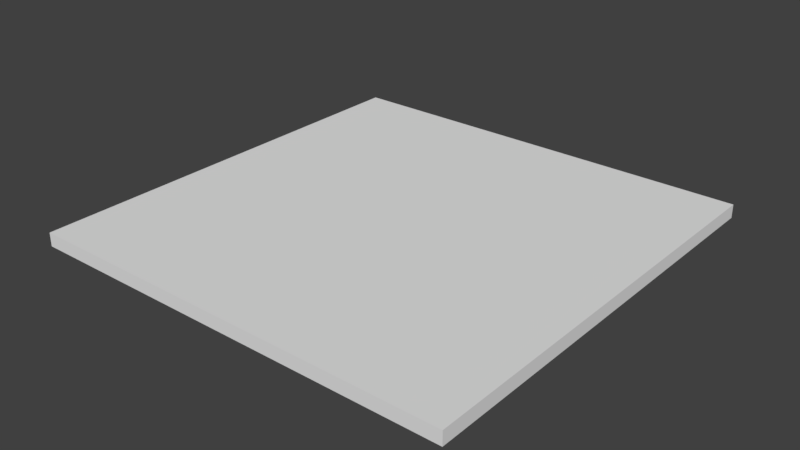 # Source: SM_Floor_8x8x0_25.blend  (saved by Blender 2.78.0; exported with 4.5.12 LTS)
import bpy
from mathutils import Matrix  # noqa: F401  (used for matrix-valued properties, if any)

bpy.ops.wm.read_factory_settings(use_empty=True)
scene = bpy.context.scene
scene.name = 'Scene'

# ---- collections
col_collection_1 = bpy.data.collections.new('Collection 1'); scene.collection.children.link(col_collection_1)

# ---- world
world_world = bpy.data.worlds.new('World'); scene.world = world_world
world_world.color = (0.05088, 0.05088, 0.05088)
world_world.use_sun_shadow = False
world_world.sun_shadow_jitter_overblur = 0.0
world_world.cycles.sampling_method = 'MANUAL'

# ---- meshes
me_sm_floor_8x8x0_25 = bpy.data.meshes.new('SM_Floor 8x8x0,25')
me_sm_floor_8x8x0_25.from_pydata([(0.0, 0.0, 0.0), (0.0, 0.0, 0.25), (8.0, 0.0, 0.0), (8.0, 0.0, 0.25), (0.0, 8.0, 0.0), (0.0, 8.0, 0.25), (8.0, 8.0, 0.0), (8.0, 8.0, 0.25)], [], [(0, 2, 3, 1), (4, 5, 7, 6), (3, 2, 6, 7), (1, 3, 7, 5), (0, 1, 5, 4), (2, 0, 4, 6)])
me_sm_floor_8x8x0_25.use_remesh_preserve_volume = False
me_sm_floor_8x8x0_25.use_remesh_preserve_attributes = False
me_sm_floor_8x8x0_25.use_mirror_vertex_groups = False
me_sm_floor_8x8x0_25.update()

# ---- objects
ob_sm_floor_8x8x0_25 = bpy.data.objects.new('SM_Floor 8x8x0,25', me_sm_floor_8x8x0_25)

# ---- transforms, parenting, visibility, modifiers, constraints
ob_sm_floor_8x8x0_25.location = (0.0, 0.0, 0.0)
ob_sm_floor_8x8x0_25.lineart.crease_threshold = 0.0

# ---- collection membership
col_collection_1.objects.link(ob_sm_floor_8x8x0_25)

# ---- scene / render settings (as saved in the file)
scene.frame_start = 1; scene.frame_end = 250; scene.frame_set(1)
scene.render.engine = 'CYCLES'
scene.render.resolution_percentage = 50
scene.render.dither_intensity = 0.0
scene.render.use_persistent_data = True
scene.cycles.shading_system = True
scene.cycles.use_denoising = False
scene.cycles.samples = 128
scene.cycles.sampling_pattern = 'TABULATED_SOBOL'
scene.cycles.light_sampling_threshold = 0.0
scene.cycles.use_adaptive_sampling = False
scene.cycles.use_light_tree = False
scene.cycles.blur_glossy = 0.0
scene.cycles.sample_clamp_indirect = 0.0
scene.view_settings.view_transform = 'Standard'
bpy.context.view_layer.update()

# ---- added for rendering (the .blend has no active camera and no usable light): camera, sun
cam_auto = bpy.data.cameras.new('AutoCamera')
cam_auto.lens = 50.0
cam_auto.sensor_width = 36.0
cam_auto.clip_end = 1000.0
ob_auto_camera = bpy.data.objects.new('AutoCamera', cam_auto)
scene.collection.objects.link(ob_auto_camera)
ob_auto_camera.location = (14.4703, -8.56433, 8.50122)
ob_auto_camera.rotation_euler = (1.09748, -7.21219e-08, 0.694738)
scene.camera = ob_auto_camera
light_auto_sun = bpy.data.lights.new('AutoSun', 'SUN')
light_auto_sun.energy = 3.0
light_auto_sun.angle = 0.0523599
ob_auto_sun = bpy.data.objects.new('AutoSun', light_auto_sun)
scene.collection.objects.link(ob_auto_sun)
ob_auto_sun.rotation_euler = (0.872665, 0.174533, 0.523599)
bpy.context.view_layer.update()
